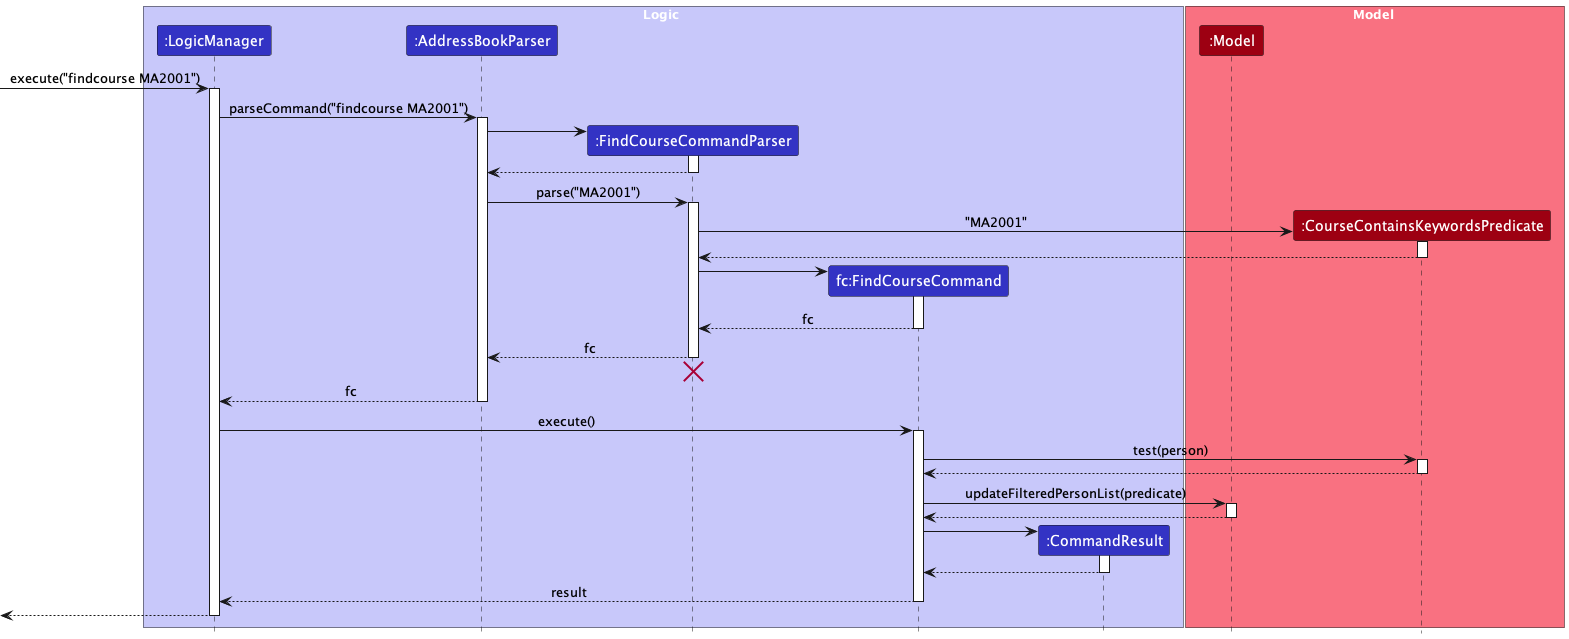

The diagram above was rendered by PlantUML. Its source (embedded in the PNG):
@startuml
!include style.puml
skinparam ArrowFontStyle plain

box Logic LOGIC_COLOR_T1
participant ":LogicManager" as LogicManager LOGIC_COLOR
participant ":AddressBookParser" as AddressBookParser LOGIC_COLOR
participant ":FindCourseCommandParser" as FindCourseCommandParser LOGIC_COLOR
participant "fc:FindCourseCommand" as FindCourseCommand LOGIC_COLOR
participant ":CommandResult" as CommandResult LOGIC_COLOR
end box

box Model MODEL_COLOR_T1
participant ":Model" as Model MODEL_COLOR
participant ":CourseContainsKeywordsPredicate" as CoursePredicate MODEL_COLOR
end box

[-> LogicManager : execute("findcourse MA2001")
activate LogicManager

LogicManager -> AddressBookParser : parseCommand("findcourse MA2001")
activate AddressBookParser

create FindCourseCommandParser
AddressBookParser -> FindCourseCommandParser
activate FindCourseCommandParser

FindCourseCommandParser --> AddressBookParser
deactivate FindCourseCommandParser

AddressBookParser -> FindCourseCommandParser : parse("MA2001")
activate FindCourseCommandParser

create CoursePredicate
FindCourseCommandParser -> CoursePredicate : "MA2001"
activate CoursePredicate

CoursePredicate --> FindCourseCommandParser
deactivate CoursePredicate

create FindCourseCommand
FindCourseCommandParser -> FindCourseCommand
activate FindCourseCommand

FindCourseCommand --> FindCourseCommandParser : fc
deactivate FindCourseCommand

FindCourseCommandParser --> AddressBookParser : fc
deactivate FindCourseCommandParser
'Hidden arrow to position the destroy marker below the end of the activation bar.
FindCourseCommandParser -[hidden]-> AddressBookParser
destroy FindCourseCommandParser

AddressBookParser --> LogicManager : fc
deactivate AddressBookParser

LogicManager -> FindCourseCommand : execute()
activate FindCourseCommand

FindCourseCommand -> CoursePredicate : test(person)
activate CoursePredicate

CoursePredicate --> FindCourseCommand
deactivate CoursePredicate

FindCourseCommand -> Model : updateFilteredPersonList(predicate)
activate Model

Model --> FindCourseCommand
deactivate Model

create CommandResult
FindCourseCommand -> CommandResult
activate CommandResult

CommandResult --> FindCourseCommand
deactivate CommandResult

FindCourseCommand --> LogicManager : result
deactivate FindCourseCommand

[<--LogicManager
deactivate LogicManager
@enduml